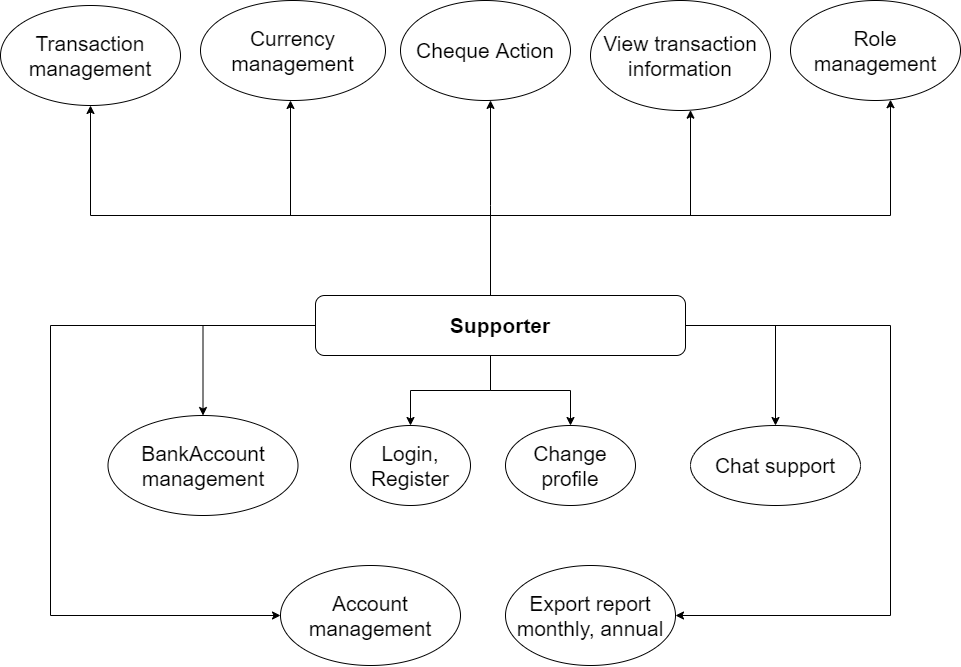

The diagram above was exported from draw.io. Its source (the exported page's mxGraphModel, read from the mxfile embedded in the PNG):
<mxGraphModel dx="4070" dy="1257" grid="1" gridSize="10" guides="1" tooltips="1" connect="1" arrows="1" fold="1" page="1" pageScale="1" pageWidth="850" pageHeight="1100" math="0" shadow="0">
  <root>
    <mxCell id="0" />
    <mxCell id="1" parent="0" />
    <mxCell id="F2xeUPTUNdKqV44ANa25-3" value="Login, Register" style="ellipse;whiteSpace=wrap;html=1;fontSize=21;" parent="1" vertex="1">
      <mxGeometry x="-980" y="635" width="120" height="80" as="geometry" />
    </mxCell>
    <mxCell id="F2xeUPTUNdKqV44ANa25-6" value="Change profile" style="ellipse;whiteSpace=wrap;html=1;fontSize=21;" parent="1" vertex="1">
      <mxGeometry x="-825" y="635" width="130" height="80" as="geometry" />
    </mxCell>
    <mxCell id="F2xeUPTUNdKqV44ANa25-9" value="Account management" style="ellipse;whiteSpace=wrap;html=1;fontSize=21;" parent="1" vertex="1">
      <mxGeometry x="-1050" y="775" width="180" height="100" as="geometry" />
    </mxCell>
    <mxCell id="F2xeUPTUNdKqV44ANa25-10" value="BankAccount management" style="ellipse;whiteSpace=wrap;html=1;fontSize=21;" parent="1" vertex="1">
      <mxGeometry x="-1222.5" y="625" width="190" height="100" as="geometry" />
    </mxCell>
    <mxCell id="F2xeUPTUNdKqV44ANa25-11" value="Currency management" style="ellipse;whiteSpace=wrap;html=1;fontSize=21;" parent="1" vertex="1">
      <mxGeometry x="-1130" y="210" width="185" height="100" as="geometry" />
    </mxCell>
    <mxCell id="F2xeUPTUNdKqV44ANa25-12" value="Role management" style="ellipse;whiteSpace=wrap;html=1;fontSize=21;" parent="1" vertex="1">
      <mxGeometry x="-540" y="210" width="170" height="100" as="geometry" />
    </mxCell>
    <mxCell id="F2xeUPTUNdKqV44ANa25-13" value="Transaction management" style="ellipse;whiteSpace=wrap;html=1;fontSize=21;" parent="1" vertex="1">
      <mxGeometry x="-1330" y="215" width="180" height="100" as="geometry" />
    </mxCell>
    <mxCell id="gWyREIxCQaOHmcMq1u4u-3" style="edgeStyle=orthogonalEdgeStyle;rounded=0;orthogonalLoop=1;jettySize=auto;html=1;" parent="1" source="F2xeUPTUNdKqV44ANa25-14" target="F2xeUPTUNdKqV44ANa25-12" edge="1">
      <mxGeometry relative="1" as="geometry">
        <Array as="points">
          <mxPoint x="-840" y="425" />
          <mxPoint x="-440" y="425" />
        </Array>
      </mxGeometry>
    </mxCell>
    <mxCell id="gWyREIxCQaOHmcMq1u4u-4" style="edgeStyle=orthogonalEdgeStyle;rounded=0;orthogonalLoop=1;jettySize=auto;html=1;" parent="1" source="F2xeUPTUNdKqV44ANa25-14" target="F2xeUPTUNdKqV44ANa25-19" edge="1">
      <mxGeometry relative="1" as="geometry" />
    </mxCell>
    <mxCell id="gWyREIxCQaOHmcMq1u4u-6" style="edgeStyle=orthogonalEdgeStyle;rounded=0;orthogonalLoop=1;jettySize=auto;html=1;" parent="1" source="F2xeUPTUNdKqV44ANa25-14" target="F2xeUPTUNdKqV44ANa25-3" edge="1">
      <mxGeometry relative="1" as="geometry">
        <Array as="points">
          <mxPoint x="-840" y="600" />
          <mxPoint x="-920" y="600" />
        </Array>
      </mxGeometry>
    </mxCell>
    <mxCell id="gWyREIxCQaOHmcMq1u4u-7" style="edgeStyle=orthogonalEdgeStyle;rounded=0;orthogonalLoop=1;jettySize=auto;html=1;" parent="1" source="F2xeUPTUNdKqV44ANa25-14" target="F2xeUPTUNdKqV44ANa25-6" edge="1">
      <mxGeometry relative="1" as="geometry">
        <Array as="points">
          <mxPoint x="-840" y="600" />
          <mxPoint x="-760" y="600" />
        </Array>
      </mxGeometry>
    </mxCell>
    <mxCell id="xI959OUQS7zXtntTR7Cp-2" style="edgeStyle=orthogonalEdgeStyle;rounded=0;orthogonalLoop=1;jettySize=auto;html=1;" edge="1" parent="1" source="F2xeUPTUNdKqV44ANa25-14" target="F2xeUPTUNdKqV44ANa25-9">
      <mxGeometry relative="1" as="geometry">
        <Array as="points">
          <mxPoint x="-1280" y="535" />
          <mxPoint x="-1280" y="825" />
        </Array>
      </mxGeometry>
    </mxCell>
    <mxCell id="xI959OUQS7zXtntTR7Cp-3" style="edgeStyle=orthogonalEdgeStyle;rounded=0;orthogonalLoop=1;jettySize=auto;html=1;" edge="1" parent="1" source="F2xeUPTUNdKqV44ANa25-14" target="F2xeUPTUNdKqV44ANa25-10">
      <mxGeometry relative="1" as="geometry" />
    </mxCell>
    <mxCell id="xI959OUQS7zXtntTR7Cp-5" style="edgeStyle=orthogonalEdgeStyle;rounded=0;orthogonalLoop=1;jettySize=auto;html=1;" edge="1" parent="1" source="F2xeUPTUNdKqV44ANa25-14" target="U-hmD_Mmq7_VYHMVmmV_-4">
      <mxGeometry relative="1" as="geometry">
        <Array as="points">
          <mxPoint x="-840" y="415" />
          <mxPoint x="-840" y="415" />
        </Array>
      </mxGeometry>
    </mxCell>
    <mxCell id="xI959OUQS7zXtntTR7Cp-6" style="edgeStyle=orthogonalEdgeStyle;rounded=0;orthogonalLoop=1;jettySize=auto;html=1;" edge="1" parent="1" source="F2xeUPTUNdKqV44ANa25-14" target="F2xeUPTUNdKqV44ANa25-13">
      <mxGeometry relative="1" as="geometry">
        <Array as="points">
          <mxPoint x="-840" y="425" />
          <mxPoint x="-1240" y="425" />
        </Array>
      </mxGeometry>
    </mxCell>
    <mxCell id="xI959OUQS7zXtntTR7Cp-7" style="edgeStyle=orthogonalEdgeStyle;rounded=0;orthogonalLoop=1;jettySize=auto;html=1;" edge="1" parent="1" source="F2xeUPTUNdKqV44ANa25-14" target="F2xeUPTUNdKqV44ANa25-11">
      <mxGeometry relative="1" as="geometry">
        <Array as="points">
          <mxPoint x="-840" y="425" />
          <mxPoint x="-1040" y="425" />
          <mxPoint x="-1040" y="265" />
        </Array>
      </mxGeometry>
    </mxCell>
    <mxCell id="xI959OUQS7zXtntTR7Cp-8" style="edgeStyle=orthogonalEdgeStyle;rounded=0;orthogonalLoop=1;jettySize=auto;html=1;" edge="1" parent="1" source="F2xeUPTUNdKqV44ANa25-14" target="U-hmD_Mmq7_VYHMVmmV_-1">
      <mxGeometry relative="1" as="geometry">
        <Array as="points">
          <mxPoint x="-440" y="535" />
          <mxPoint x="-440" y="825" />
        </Array>
      </mxGeometry>
    </mxCell>
    <mxCell id="xI959OUQS7zXtntTR7Cp-9" style="edgeStyle=orthogonalEdgeStyle;rounded=0;orthogonalLoop=1;jettySize=auto;html=1;" edge="1" parent="1" source="F2xeUPTUNdKqV44ANa25-14" target="F2xeUPTUNdKqV44ANa25-29">
      <mxGeometry relative="1" as="geometry">
        <Array as="points">
          <mxPoint x="-840" y="425" />
          <mxPoint x="-640" y="425" />
        </Array>
      </mxGeometry>
    </mxCell>
    <mxCell id="F2xeUPTUNdKqV44ANa25-14" value="&lt;b&gt;Supporter&lt;/b&gt;" style="rounded=1;whiteSpace=wrap;html=1;fontSize=21;" parent="1" vertex="1">
      <mxGeometry x="-1015" y="505" width="370" height="60" as="geometry" />
    </mxCell>
    <mxCell id="F2xeUPTUNdKqV44ANa25-19" value="Chat support" style="ellipse;whiteSpace=wrap;html=1;fontSize=21;" parent="1" vertex="1">
      <mxGeometry x="-640" y="635" width="170" height="80" as="geometry" />
    </mxCell>
    <mxCell id="F2xeUPTUNdKqV44ANa25-29" value="&lt;div&gt;&lt;span&gt;View transaction information&lt;/span&gt;&lt;br&gt;&lt;/div&gt;" style="ellipse;whiteSpace=wrap;html=1;fontSize=21;" parent="1" vertex="1">
      <mxGeometry x="-740" y="210" width="180" height="110" as="geometry" />
    </mxCell>
    <mxCell id="U-hmD_Mmq7_VYHMVmmV_-1" value="Export report monthly, annual" style="ellipse;whiteSpace=wrap;html=1;fontSize=21;" parent="1" vertex="1">
      <mxGeometry x="-825" y="775" width="170" height="100" as="geometry" />
    </mxCell>
    <mxCell id="U-hmD_Mmq7_VYHMVmmV_-4" value="Cheque Action" style="ellipse;whiteSpace=wrap;html=1;fontSize=21;" parent="1" vertex="1">
      <mxGeometry x="-930" y="210" width="170" height="100" as="geometry" />
    </mxCell>
  </root>
</mxGraphModel>